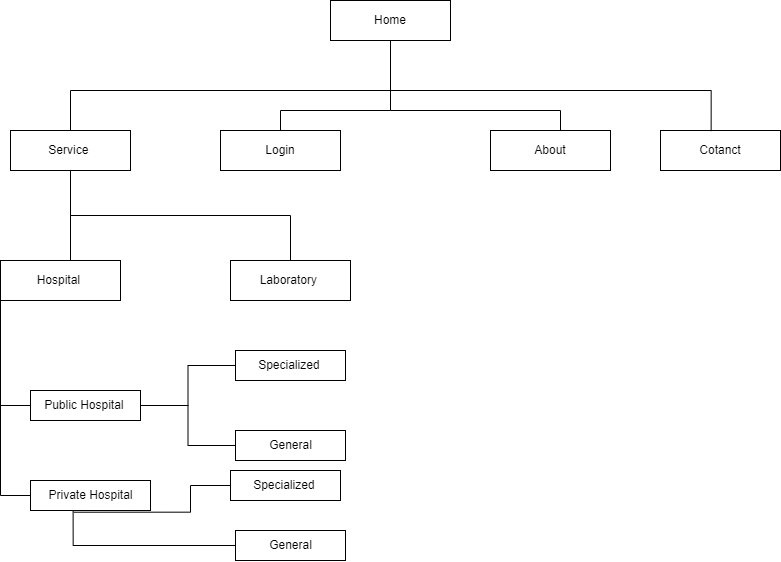

The diagram above was exported from draw.io. Its source (the exported page's mxGraphModel, read from the mxfile embedded in the PNG):
<mxGraphModel dx="1703" dy="885" grid="1" gridSize="10" guides="1" tooltips="1" connect="1" arrows="1" fold="1" page="1" pageScale="1" pageWidth="827" pageHeight="1169" math="0" shadow="0">
  <root>
    <mxCell id="0" />
    <mxCell id="1" parent="0" />
    <mxCell id="Pz8e-qSstiRkOVn5AZZn-1" value="Home" style="rounded=0;whiteSpace=wrap;html=1;fontFamily=Helvetica;fontSize=12;fontColor=default;fillColor=none;gradientColor=none;" parent="1" vertex="1">
      <mxGeometry x="350" y="70" width="120" height="40" as="geometry" />
    </mxCell>
    <mxCell id="Pz8e-qSstiRkOVn5AZZn-3" value="About" style="rounded=0;whiteSpace=wrap;html=1;fontFamily=Helvetica;fontSize=12;fontColor=default;fillColor=none;gradientColor=none;" parent="1" vertex="1">
      <mxGeometry x="510" y="200" width="120" height="40" as="geometry" />
    </mxCell>
    <mxCell id="Pz8e-qSstiRkOVn5AZZn-4" value="Cotanct" style="rounded=0;whiteSpace=wrap;html=1;fontFamily=Helvetica;fontSize=12;fontColor=default;fillColor=none;gradientColor=none;" parent="1" vertex="1">
      <mxGeometry x="680" y="200" width="120" height="40" as="geometry" />
    </mxCell>
    <mxCell id="Pz8e-qSstiRkOVn5AZZn-11" value="" style="endArrow=none;html=1;edgeStyle=orthogonalEdgeStyle;rounded=0;fontFamily=Helvetica;fontSize=12;fontColor=default;entryX=0.5;entryY=1;entryDx=0;entryDy=0;exitX=0.422;exitY=0.015;exitDx=0;exitDy=0;exitPerimeter=0;" parent="1" source="Pz8e-qSstiRkOVn5AZZn-4" target="Pz8e-qSstiRkOVn5AZZn-1" edge="1">
      <mxGeometry relative="1" as="geometry">
        <mxPoint x="700" y="170" as="sourcePoint" />
        <mxPoint x="510" y="220" as="targetPoint" />
        <Array as="points">
          <mxPoint x="731" y="160" />
          <mxPoint x="410" y="160" />
        </Array>
      </mxGeometry>
    </mxCell>
    <mxCell id="Pz8e-qSstiRkOVn5AZZn-14" value="" style="endArrow=none;html=1;edgeStyle=orthogonalEdgeStyle;rounded=0;fontFamily=Helvetica;fontSize=12;fontColor=default;entryX=0.5;entryY=1;entryDx=0;entryDy=0;exitX=0.5;exitY=0;exitDx=0;exitDy=0;" parent="1" source="Pz8e-qSstiRkOVn5AZZn-3" target="Pz8e-qSstiRkOVn5AZZn-1" edge="1">
      <mxGeometry relative="1" as="geometry">
        <mxPoint x="580" y="180" as="sourcePoint" />
        <mxPoint x="560" y="150" as="targetPoint" />
        <Array as="points">
          <mxPoint x="580" y="180" />
          <mxPoint x="410" y="180" />
        </Array>
      </mxGeometry>
    </mxCell>
    <mxCell id="9m0ArBi7jrNEEpz0Q8n9-1" value="" style="endArrow=none;html=1;edgeStyle=orthogonalEdgeStyle;rounded=0;fontFamily=Helvetica;fontSize=12;fontColor=default;exitX=0.5;exitY=0;exitDx=0;exitDy=0;entryX=0.5;entryY=1;entryDx=0;entryDy=0;" edge="1" parent="1" source="9m0ArBi7jrNEEpz0Q8n9-2" target="Pz8e-qSstiRkOVn5AZZn-1">
      <mxGeometry relative="1" as="geometry">
        <mxPoint x="590" y="410" as="sourcePoint" />
        <mxPoint x="720" y="320" as="targetPoint" />
        <Array as="points">
          <mxPoint x="300" y="180" />
          <mxPoint x="410" y="180" />
        </Array>
      </mxGeometry>
    </mxCell>
    <mxCell id="9m0ArBi7jrNEEpz0Q8n9-2" value="Login" style="rounded=0;whiteSpace=wrap;html=1;fontFamily=Helvetica;fontSize=12;fontColor=default;fillColor=none;gradientColor=none;" vertex="1" parent="1">
      <mxGeometry x="240" y="200" width="120" height="40" as="geometry" />
    </mxCell>
    <mxCell id="dWlsQgQ4bMYhbPqVFZQW-1" value="Laboratory&amp;nbsp;" style="rounded=0;whiteSpace=wrap;html=1;fontFamily=Helvetica;fontSize=12;fontColor=default;fillColor=none;gradientColor=none;" vertex="1" parent="1">
      <mxGeometry x="250" y="330" width="120" height="40" as="geometry" />
    </mxCell>
    <mxCell id="dWlsQgQ4bMYhbPqVFZQW-2" value="Hospital&amp;nbsp;" style="rounded=0;whiteSpace=wrap;html=1;fontFamily=Helvetica;fontSize=12;fontColor=default;fillColor=none;gradientColor=none;" vertex="1" parent="1">
      <mxGeometry x="20" y="330" width="120" height="40" as="geometry" />
    </mxCell>
    <mxCell id="dWlsQgQ4bMYhbPqVFZQW-3" value="Public Hospital&amp;nbsp;" style="html=1;rounded=0 fontsize=14;fontFamily=Helvetica;fontSize=12;fontColor=default;fillColor=none;gradientColor=none;" vertex="1" parent="1">
      <mxGeometry x="50" y="460" width="110" height="30" as="geometry" />
    </mxCell>
    <mxCell id="dWlsQgQ4bMYhbPqVFZQW-4" value="Private Hospital" style="html=1;rounded=0 fontsize=14;fontFamily=Helvetica;fontSize=12;fontColor=default;fillColor=none;gradientColor=none;" vertex="1" parent="1">
      <mxGeometry x="50" y="550" width="120" height="30" as="geometry" />
    </mxCell>
    <mxCell id="dWlsQgQ4bMYhbPqVFZQW-5" value="General" style="html=1;rounded=0 fontsize=14;fontFamily=Helvetica;fontSize=12;fontColor=default;fillColor=none;gradientColor=none;" vertex="1" parent="1">
      <mxGeometry x="255" y="600" width="110" height="30" as="geometry" />
    </mxCell>
    <mxCell id="dWlsQgQ4bMYhbPqVFZQW-6" value="Specialized&amp;nbsp;" style="html=1;rounded=0 fontsize=14;fontFamily=Helvetica;fontSize=12;fontColor=default;fillColor=none;gradientColor=none;" vertex="1" parent="1">
      <mxGeometry x="250" y="540" width="110" height="30" as="geometry" />
    </mxCell>
    <mxCell id="dWlsQgQ4bMYhbPqVFZQW-7" value="" style="endArrow=none;html=1;edgeStyle=orthogonalEdgeStyle;rounded=0;fontFamily=Helvetica;fontSize=12;fontColor=default;exitX=0.36;exitY=1.057;exitDx=0;exitDy=0;exitPerimeter=0;entryX=0;entryY=0.5;entryDx=0;entryDy=0;" edge="1" parent="1" source="dWlsQgQ4bMYhbPqVFZQW-4" target="dWlsQgQ4bMYhbPqVFZQW-6">
      <mxGeometry relative="1" as="geometry">
        <mxPoint x="510" y="940" as="sourcePoint" />
        <mxPoint x="670" y="940" as="targetPoint" />
      </mxGeometry>
    </mxCell>
    <mxCell id="dWlsQgQ4bMYhbPqVFZQW-8" value="" style="endArrow=none;html=1;edgeStyle=orthogonalEdgeStyle;rounded=0;fontFamily=Helvetica;fontSize=12;fontColor=default;exitX=0;exitY=1;exitDx=0;exitDy=0;entryX=0;entryY=0.5;entryDx=0;entryDy=0;" edge="1" parent="1" source="dWlsQgQ4bMYhbPqVFZQW-2" target="dWlsQgQ4bMYhbPqVFZQW-4">
      <mxGeometry relative="1" as="geometry">
        <mxPoint x="510" y="940" as="sourcePoint" />
        <mxPoint x="670" y="940" as="targetPoint" />
      </mxGeometry>
    </mxCell>
    <mxCell id="dWlsQgQ4bMYhbPqVFZQW-9" value="&lt;br&gt;" style="edgeLabel;resizable=0;html=1;align=left;verticalAlign=bottom;rounded=0 fontsize=14;fontFamily=Helvetica;fontSize=12;fontColor=default;fillColor=none;gradientColor=none;" connectable="0" vertex="1" parent="dWlsQgQ4bMYhbPqVFZQW-8">
      <mxGeometry x="-1" relative="1" as="geometry" />
    </mxCell>
    <mxCell id="dWlsQgQ4bMYhbPqVFZQW-10" value="" style="endArrow=none;html=1;edgeStyle=orthogonalEdgeStyle;rounded=0;fontFamily=Helvetica;fontSize=12;fontColor=default;exitX=0;exitY=1;exitDx=0;exitDy=0;entryX=0;entryY=0.5;entryDx=0;entryDy=0;" edge="1" parent="1" source="dWlsQgQ4bMYhbPqVFZQW-2" target="dWlsQgQ4bMYhbPqVFZQW-3">
      <mxGeometry relative="1" as="geometry">
        <mxPoint x="510" y="940" as="sourcePoint" />
        <mxPoint x="670" y="940" as="targetPoint" />
      </mxGeometry>
    </mxCell>
    <mxCell id="dWlsQgQ4bMYhbPqVFZQW-11" value="" style="endArrow=none;html=1;edgeStyle=orthogonalEdgeStyle;rounded=0;fontFamily=Helvetica;fontSize=12;fontColor=default;exitX=0;exitY=0.5;exitDx=0;exitDy=0;entryX=0.355;entryY=0.983;entryDx=0;entryDy=0;entryPerimeter=0;" edge="1" parent="1" source="dWlsQgQ4bMYhbPqVFZQW-5" target="dWlsQgQ4bMYhbPqVFZQW-4">
      <mxGeometry relative="1" as="geometry">
        <mxPoint x="510" y="1020" as="sourcePoint" />
        <mxPoint x="670" y="1020" as="targetPoint" />
      </mxGeometry>
    </mxCell>
    <mxCell id="dWlsQgQ4bMYhbPqVFZQW-12" value="Specialized&amp;nbsp;" style="html=1;rounded=0 fontsize=14;fontFamily=Helvetica;fontSize=12;fontColor=default;fillColor=none;gradientColor=none;" vertex="1" parent="1">
      <mxGeometry x="255" y="420" width="110" height="30" as="geometry" />
    </mxCell>
    <mxCell id="dWlsQgQ4bMYhbPqVFZQW-13" value="General" style="html=1;rounded=0 fontsize=14;fontFamily=Helvetica;fontSize=12;fontColor=default;fillColor=none;gradientColor=none;" vertex="1" parent="1">
      <mxGeometry x="255" y="500" width="110" height="30" as="geometry" />
    </mxCell>
    <mxCell id="dWlsQgQ4bMYhbPqVFZQW-14" value="" style="endArrow=none;html=1;edgeStyle=orthogonalEdgeStyle;rounded=0;exitX=1;exitY=0.5;exitDx=0;exitDy=0;entryX=0;entryY=0.5;entryDx=0;entryDy=0;" edge="1" parent="1" source="dWlsQgQ4bMYhbPqVFZQW-3" target="dWlsQgQ4bMYhbPqVFZQW-13">
      <mxGeometry relative="1" as="geometry">
        <mxPoint x="600" y="1010" as="sourcePoint" />
        <mxPoint x="750" y="1009" as="targetPoint" />
      </mxGeometry>
    </mxCell>
    <mxCell id="dWlsQgQ4bMYhbPqVFZQW-15" value="" style="endArrow=none;html=1;edgeStyle=orthogonalEdgeStyle;rounded=0;exitX=1;exitY=0.5;exitDx=0;exitDy=0;entryX=0;entryY=0.5;entryDx=0;entryDy=0;" edge="1" parent="1" source="dWlsQgQ4bMYhbPqVFZQW-3" target="dWlsQgQ4bMYhbPqVFZQW-12">
      <mxGeometry relative="1" as="geometry">
        <mxPoint x="590" y="994.5" as="sourcePoint" />
        <mxPoint x="750" y="994.5" as="targetPoint" />
      </mxGeometry>
    </mxCell>
    <mxCell id="dWlsQgQ4bMYhbPqVFZQW-16" value="Service&amp;nbsp;" style="rounded=0;whiteSpace=wrap;html=1;fontFamily=Helvetica;fontSize=12;fontColor=default;fillColor=none;gradientColor=none;" vertex="1" parent="1">
      <mxGeometry x="30" y="200" width="120" height="40" as="geometry" />
    </mxCell>
    <mxCell id="dWlsQgQ4bMYhbPqVFZQW-17" value="" style="endArrow=none;html=1;edgeStyle=orthogonalEdgeStyle;rounded=0;fontFamily=Helvetica;fontSize=12;fontColor=default;exitX=0.5;exitY=0;exitDx=0;exitDy=0;entryX=0.5;entryY=1;entryDx=0;entryDy=0;" edge="1" parent="1" source="dWlsQgQ4bMYhbPqVFZQW-16" target="Pz8e-qSstiRkOVn5AZZn-1">
      <mxGeometry relative="1" as="geometry">
        <mxPoint x="350" y="390" as="sourcePoint" />
        <mxPoint x="460" y="300" as="targetPoint" />
        <Array as="points">
          <mxPoint x="90" y="160" />
          <mxPoint x="410" y="160" />
        </Array>
      </mxGeometry>
    </mxCell>
    <mxCell id="dWlsQgQ4bMYhbPqVFZQW-19" value="" style="endArrow=none;html=1;edgeStyle=orthogonalEdgeStyle;rounded=0;fontFamily=Helvetica;fontSize=12;fontColor=default;exitX=0.5;exitY=0;exitDx=0;exitDy=0;entryX=0.5;entryY=1;entryDx=0;entryDy=0;" edge="1" parent="1" source="dWlsQgQ4bMYhbPqVFZQW-1" target="dWlsQgQ4bMYhbPqVFZQW-16">
      <mxGeometry relative="1" as="geometry">
        <mxPoint x="620" y="530" as="sourcePoint" />
        <mxPoint x="457.5999999999999" y="494.49" as="targetPoint" />
      </mxGeometry>
    </mxCell>
    <mxCell id="dWlsQgQ4bMYhbPqVFZQW-20" value="" style="endArrow=none;html=1;edgeStyle=orthogonalEdgeStyle;rounded=0;fontFamily=Helvetica;fontSize=12;fontColor=default;entryX=0.5;entryY=1;entryDx=0;entryDy=0;exitX=0.5;exitY=0;exitDx=0;exitDy=0;" edge="1" parent="1" source="dWlsQgQ4bMYhbPqVFZQW-2" target="dWlsQgQ4bMYhbPqVFZQW-16">
      <mxGeometry relative="1" as="geometry">
        <mxPoint x="90" y="350" as="sourcePoint" />
        <mxPoint x="487.5999999999999" y="494.49" as="targetPoint" />
        <Array as="points">
          <mxPoint x="90" y="330" />
        </Array>
      </mxGeometry>
    </mxCell>
  </root>
</mxGraphModel>